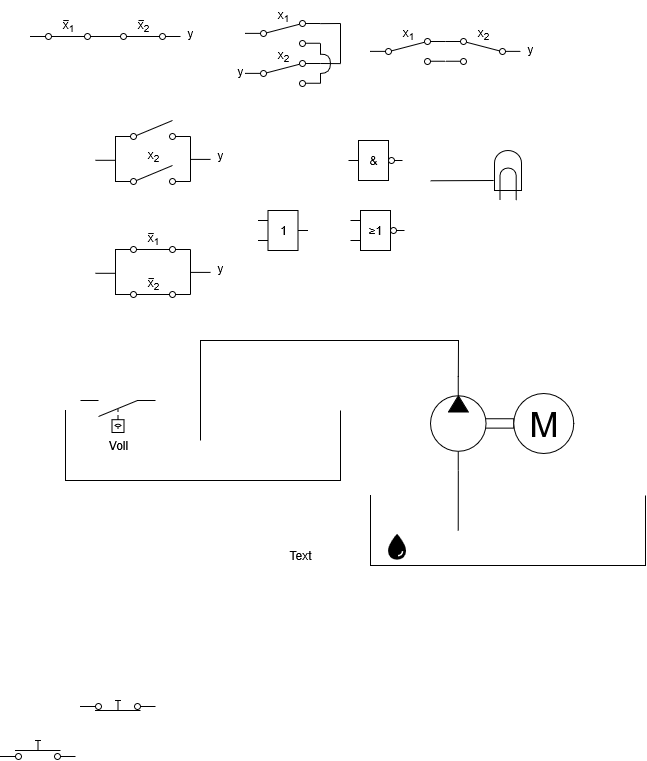

The diagram above was exported from draw.io. Its source (the exported page's mxGraphModel, read from the mxfile embedded in the PNG):
<mxGraphModel dx="868" dy="526" grid="1" gridSize="10" guides="1" tooltips="1" connect="1" arrows="1" fold="1" page="1" pageScale="1" pageWidth="827" pageHeight="1169" math="0" shadow="0">
  <root>
    <mxCell id="0" />
    <mxCell id="1" parent="0" />
    <mxCell id="AgfCw0p9g2dJogsVjhoO-5" value="" style="shape=mxgraph.pid.vessels.container,_tank,_cistern;html=1;pointerEvents=1;align=center;verticalLabelPosition=bottom;verticalAlign=top;dashed=0;" parent="1" vertex="1">
      <mxGeometry x="175" y="430" width="275" height="70" as="geometry" />
    </mxCell>
    <mxCell id="AgfCw0p9g2dJogsVjhoO-16" value="" style="shape=mxgraph.pid.vessels.container,_tank,_cistern;html=1;pointerEvents=1;align=center;verticalLabelPosition=bottom;verticalAlign=top;dashed=0;" parent="1" vertex="1">
      <mxGeometry x="480" y="515" width="275" height="70" as="geometry" />
    </mxCell>
    <mxCell id="AgfCw0p9g2dJogsVjhoO-4" value="" style="verticalLabelPosition=bottom;aspect=fixed;html=1;verticalAlign=top;fillColor=strokeColor;align=center;outlineConnect=0;shape=mxgraph.fluid_power.x11400;points=[[0.666,0,0],[0.666,1,0]];flipH=1;" parent="1" vertex="1">
      <mxGeometry x="540" y="396.06" width="83.22" height="93.94" as="geometry" />
    </mxCell>
    <mxCell id="AgfCw0p9g2dJogsVjhoO-6" value="M" style="verticalLabelPosition=middle;shadow=0;dashed=0;align=center;html=1;verticalAlign=middle;strokeWidth=1;shape=ellipse;aspect=fixed;fontSize=35;" parent="1" vertex="1">
      <mxGeometry x="623.22" y="413.03" width="60" height="60" as="geometry" />
    </mxCell>
    <mxCell id="AgfCw0p9g2dJogsVjhoO-8" value="" style="html=1;shape=mxgraph.electrical.electro-mechanical.singleSwitch;aspect=fixed;elSwitchState=off;" parent="1" vertex="1">
      <mxGeometry x="225" y="185" width="75" height="20" as="geometry" />
    </mxCell>
    <mxCell id="AgfCw0p9g2dJogsVjhoO-9" value="" style="html=1;shape=mxgraph.electrical.electro-mechanical.pushbutton;aspect=fixed;elSwitchState=off;" parent="1" vertex="1">
      <mxGeometry x="110" y="760" width="75" height="20" as="geometry" />
    </mxCell>
    <mxCell id="AgfCw0p9g2dJogsVjhoO-10" value="" style="html=1;shape=mxgraph.electrical.electro-mechanical.pushbutton;aspect=fixed;elSwitchState=on;" parent="1" vertex="1">
      <mxGeometry x="190" y="710" width="75" height="20" as="geometry" />
    </mxCell>
    <mxCell id="AgfCw0p9g2dJogsVjhoO-13" value="" style="html=1;shape=mxgraph.electrical.electro-mechanical.liquidLevelActuatedSwitch2;aspect=fixed;elSwitchState=off;rotation=-180;" parent="1" vertex="1">
      <mxGeometry x="190.00000000000006" y="420" width="75" height="32" as="geometry" />
    </mxCell>
    <mxCell id="AgfCw0p9g2dJogsVjhoO-14" value="" style="shape=image;html=1;verticalAlign=top;verticalLabelPosition=bottom;labelBackgroundColor=#ffffff;imageAspect=0;aspect=fixed;image=https://icons.diagrams.net/icon-cache1/Ionicons_Sharp_Vol_2-2193/water-sharp-1416.svg" parent="1" vertex="1">
      <mxGeometry x="490" y="550" width="32" height="32" as="geometry" />
    </mxCell>
    <mxCell id="AgfCw0p9g2dJogsVjhoO-19" value="" style="endArrow=none;html=1;rounded=0;entryX=0.666;entryY=1;entryDx=0;entryDy=0;entryPerimeter=0;exitX=0.319;exitY=0.5;exitDx=0;exitDy=0;exitPerimeter=0;" parent="1" source="AgfCw0p9g2dJogsVjhoO-16" target="AgfCw0p9g2dJogsVjhoO-4" edge="1">
      <mxGeometry width="50" height="50" relative="1" as="geometry">
        <mxPoint x="595.22" y="550" as="sourcePoint" />
        <mxPoint x="443.22" y="560" as="targetPoint" />
      </mxGeometry>
    </mxCell>
    <mxCell id="AgfCw0p9g2dJogsVjhoO-24" value="x&lt;sub&gt;2&lt;/sub&gt;" style="text;html=1;align=center;verticalAlign=middle;whiteSpace=wrap;rounded=0;" parent="1" vertex="1">
      <mxGeometry x="232.5" y="160" width="60" height="30" as="geometry" />
    </mxCell>
    <mxCell id="AgfCw0p9g2dJogsVjhoO-26" value="Voll" style="text;html=1;align=center;verticalAlign=middle;whiteSpace=wrap;rounded=0;" parent="1" vertex="1">
      <mxGeometry x="197.5" y="450" width="60" height="30" as="geometry" />
    </mxCell>
    <mxCell id="AgfCw0p9g2dJogsVjhoO-33" value="" style="verticalLabelPosition=bottom;shadow=0;dashed=0;align=center;html=1;verticalAlign=top;shape=mxgraph.electrical.opto_electronics.lamp" parent="1" vertex="1">
      <mxGeometry x="604" y="170" width="27" height="50" as="geometry" />
    </mxCell>
    <mxCell id="AgfCw0p9g2dJogsVjhoO-34" value="" style="endArrow=none;html=1;rounded=0;entryX=-0.031;entryY=0.6;entryDx=0;entryDy=0;entryPerimeter=0;exitX=1.001;exitY=0.073;exitDx=0;exitDy=0;exitPerimeter=0;" parent="1" target="AgfCw0p9g2dJogsVjhoO-33" edge="1">
      <mxGeometry width="50" height="50" relative="1" as="geometry">
        <mxPoint x="540.24" y="200.27099999999996" as="sourcePoint" />
        <mxPoint x="580" y="100" as="targetPoint" />
      </mxGeometry>
    </mxCell>
    <mxCell id="IiAjkeHTV-Fn8fhRPYJo-2" value="" style="endArrow=none;html=1;rounded=0;exitX=0.666;exitY=0;exitDx=0;exitDy=0;exitPerimeter=0;" parent="1" source="AgfCw0p9g2dJogsVjhoO-4" edge="1">
      <mxGeometry width="50" height="50" relative="1" as="geometry">
        <mxPoint x="568" y="396" as="sourcePoint" />
        <mxPoint x="310" y="460" as="targetPoint" />
        <Array as="points">
          <mxPoint x="568" y="360" />
          <mxPoint x="310" y="360" />
        </Array>
      </mxGeometry>
    </mxCell>
    <mxCell id="IE4iGNRpL9LkpNk8QSh--2" value="Text" style="text;html=1;align=center;verticalAlign=middle;whiteSpace=wrap;rounded=0;" vertex="1" parent="1">
      <mxGeometry x="380" y="560" width="60" height="30" as="geometry" />
    </mxCell>
    <mxCell id="IE4iGNRpL9LkpNk8QSh--4" value="y" style="text;html=1;align=center;verticalAlign=middle;whiteSpace=wrap;rounded=0;" vertex="1" parent="1">
      <mxGeometry x="300" y="160" width="60" height="30" as="geometry" />
    </mxCell>
    <mxCell id="IE4iGNRpL9LkpNk8QSh--6" value="&lt;font face=&quot;Helvetica&quot;&gt;&lt;font&gt;&lt;span style=&quot;color: black; font-weight: normal;&quot;&gt;1&lt;/span&gt;&lt;/font&gt;&lt;/font&gt;" style="rounded=0;whiteSpace=wrap;html=1;" vertex="1" parent="1">
      <mxGeometry x="377.5" y="230" width="30" height="40" as="geometry" />
    </mxCell>
    <mxCell id="IE4iGNRpL9LkpNk8QSh--7" value="" style="endArrow=none;html=1;rounded=0;entryX=0;entryY=0.25;entryDx=0;entryDy=0;" edge="1" parent="1" target="IE4iGNRpL9LkpNk8QSh--6">
      <mxGeometry width="50" height="50" relative="1" as="geometry">
        <mxPoint x="367.5" y="240" as="sourcePoint" />
        <mxPoint x="377.5" y="310" as="targetPoint" />
      </mxGeometry>
    </mxCell>
    <mxCell id="IE4iGNRpL9LkpNk8QSh--8" value="" style="endArrow=none;html=1;rounded=0;entryX=0;entryY=0.25;entryDx=0;entryDy=0;" edge="1" parent="1">
      <mxGeometry width="50" height="50" relative="1" as="geometry">
        <mxPoint x="367.5" y="260" as="sourcePoint" />
        <mxPoint x="377.5" y="260" as="targetPoint" />
        <Array as="points">
          <mxPoint x="377.5" y="260" />
        </Array>
      </mxGeometry>
    </mxCell>
    <mxCell id="IE4iGNRpL9LkpNk8QSh--10" value="" style="endArrow=none;html=1;rounded=0;entryX=0;entryY=0.25;entryDx=0;entryDy=0;" edge="1" parent="1">
      <mxGeometry width="50" height="50" relative="1" as="geometry">
        <mxPoint x="407.5" y="250" as="sourcePoint" />
        <mxPoint x="417.5" y="250" as="targetPoint" />
        <Array as="points" />
      </mxGeometry>
    </mxCell>
    <mxCell id="IE4iGNRpL9LkpNk8QSh--12" value="" style="html=1;shape=mxgraph.electrical.electro-mechanical.singleSwitch;aspect=fixed;elSwitchState=off;" vertex="1" parent="1">
      <mxGeometry x="225" y="140" width="75" height="20" as="geometry" />
    </mxCell>
    <mxCell id="IE4iGNRpL9LkpNk8QSh--13" value="x&lt;sub&gt;1&lt;/sub&gt;" style="text;html=1;align=center;verticalAlign=middle;whiteSpace=wrap;rounded=0;" vertex="1" parent="1">
      <mxGeometry x="362.5" y="20" width="60" height="30" as="geometry" />
    </mxCell>
    <mxCell id="IE4iGNRpL9LkpNk8QSh--16" value="" style="endArrow=none;html=1;rounded=0;entryX=1;entryY=0.8;entryDx=0;entryDy=0;exitX=1;exitY=0.8;exitDx=0;exitDy=0;" edge="1" parent="1" source="AgfCw0p9g2dJogsVjhoO-8" target="IE4iGNRpL9LkpNk8QSh--12">
      <mxGeometry width="50" height="50" relative="1" as="geometry">
        <mxPoint x="230" y="290" as="sourcePoint" />
        <mxPoint x="280" y="240" as="targetPoint" />
      </mxGeometry>
    </mxCell>
    <mxCell id="IE4iGNRpL9LkpNk8QSh--17" value="" style="endArrow=none;html=1;rounded=0;entryX=0;entryY=0.8;entryDx=0;entryDy=0;exitX=0;exitY=0.8;exitDx=0;exitDy=0;" edge="1" parent="1" source="AgfCw0p9g2dJogsVjhoO-8" target="IE4iGNRpL9LkpNk8QSh--12">
      <mxGeometry width="50" height="50" relative="1" as="geometry">
        <mxPoint x="212.8" y="230" as="sourcePoint" />
        <mxPoint x="212.8" y="185" as="targetPoint" />
      </mxGeometry>
    </mxCell>
    <mxCell id="IE4iGNRpL9LkpNk8QSh--18" value="" style="endArrow=none;html=1;rounded=0;" edge="1" parent="1">
      <mxGeometry width="50" height="50" relative="1" as="geometry">
        <mxPoint x="205" y="179.8" as="sourcePoint" />
        <mxPoint x="225" y="179.8" as="targetPoint" />
      </mxGeometry>
    </mxCell>
    <mxCell id="IE4iGNRpL9LkpNk8QSh--20" value="" style="endArrow=none;html=1;rounded=0;" edge="1" parent="1">
      <mxGeometry width="50" height="50" relative="1" as="geometry">
        <mxPoint x="300" y="178.9" as="sourcePoint" />
        <mxPoint x="320" y="178.9" as="targetPoint" />
      </mxGeometry>
    </mxCell>
    <mxCell id="IE4iGNRpL9LkpNk8QSh--26" value="&lt;font face=&quot;Helvetica&quot;&gt;&lt;font&gt;&lt;span style=&quot;color: black; font-weight: normal;&quot;&gt;≥1&lt;/span&gt;&lt;/font&gt;&lt;/font&gt;" style="rounded=0;whiteSpace=wrap;html=1;" vertex="1" parent="1">
      <mxGeometry x="470" y="230" width="30" height="40" as="geometry" />
    </mxCell>
    <mxCell id="IE4iGNRpL9LkpNk8QSh--27" value="" style="endArrow=none;html=1;rounded=0;entryX=0;entryY=0.25;entryDx=0;entryDy=0;" edge="1" parent="1" target="IE4iGNRpL9LkpNk8QSh--26">
      <mxGeometry width="50" height="50" relative="1" as="geometry">
        <mxPoint x="460" y="240" as="sourcePoint" />
        <mxPoint x="470" y="310" as="targetPoint" />
      </mxGeometry>
    </mxCell>
    <mxCell id="IE4iGNRpL9LkpNk8QSh--28" value="" style="endArrow=none;html=1;rounded=0;entryX=0;entryY=0.25;entryDx=0;entryDy=0;" edge="1" parent="1">
      <mxGeometry width="50" height="50" relative="1" as="geometry">
        <mxPoint x="460" y="260" as="sourcePoint" />
        <mxPoint x="470" y="260" as="targetPoint" />
        <Array as="points">
          <mxPoint x="470" y="260" />
        </Array>
      </mxGeometry>
    </mxCell>
    <mxCell id="IE4iGNRpL9LkpNk8QSh--29" value="" style="endArrow=none;html=1;rounded=0;entryX=0;entryY=0.25;entryDx=0;entryDy=0;" edge="1" parent="1">
      <mxGeometry width="50" height="50" relative="1" as="geometry">
        <mxPoint x="504" y="250" as="sourcePoint" />
        <mxPoint x="514" y="250" as="targetPoint" />
        <Array as="points" />
      </mxGeometry>
    </mxCell>
    <mxCell id="IE4iGNRpL9LkpNk8QSh--30" value="" style="ellipse;whiteSpace=wrap;html=1;aspect=fixed;" vertex="1" parent="1">
      <mxGeometry x="500" y="247" width="6" height="6" as="geometry" />
    </mxCell>
    <mxCell id="IE4iGNRpL9LkpNk8QSh--31" value="&amp;amp;" style="rounded=0;whiteSpace=wrap;html=1;" vertex="1" parent="1">
      <mxGeometry x="468" y="160" width="30" height="40" as="geometry" />
    </mxCell>
    <mxCell id="IE4iGNRpL9LkpNk8QSh--32" value="" style="endArrow=none;html=1;rounded=0;entryX=0;entryY=0.25;entryDx=0;entryDy=0;" edge="1" parent="1">
      <mxGeometry width="50" height="50" relative="1" as="geometry">
        <mxPoint x="458" y="180" as="sourcePoint" />
        <mxPoint x="468" y="180" as="targetPoint" />
      </mxGeometry>
    </mxCell>
    <mxCell id="IE4iGNRpL9LkpNk8QSh--34" value="" style="endArrow=none;html=1;rounded=0;entryX=0;entryY=0.25;entryDx=0;entryDy=0;" edge="1" parent="1">
      <mxGeometry width="50" height="50" relative="1" as="geometry">
        <mxPoint x="502" y="180" as="sourcePoint" />
        <mxPoint x="512" y="180" as="targetPoint" />
        <Array as="points" />
      </mxGeometry>
    </mxCell>
    <mxCell id="IE4iGNRpL9LkpNk8QSh--35" value="" style="ellipse;whiteSpace=wrap;html=1;aspect=fixed;" vertex="1" parent="1">
      <mxGeometry x="498" y="177" width="6" height="6" as="geometry" />
    </mxCell>
    <mxCell id="IE4iGNRpL9LkpNk8QSh--36" value="" style="html=1;shape=mxgraph.electrical.electro-mechanical.singleSwitch;aspect=fixed;elSwitchState=on;" vertex="1" parent="1">
      <mxGeometry x="225" y="253" width="75" height="20" as="geometry" />
    </mxCell>
    <mxCell id="IE4iGNRpL9LkpNk8QSh--37" value="y" style="text;html=1;align=center;verticalAlign=middle;whiteSpace=wrap;rounded=0;" vertex="1" parent="1">
      <mxGeometry x="300" y="273" width="60" height="30" as="geometry" />
    </mxCell>
    <mxCell id="IE4iGNRpL9LkpNk8QSh--38" value="x&lt;sub&gt;1&lt;/sub&gt;" style="text;html=1;align=center;verticalAlign=middle;whiteSpace=wrap;rounded=0;" vertex="1" parent="1">
      <mxGeometry x="232.5" y="243" width="60" height="30" as="geometry" />
    </mxCell>
    <mxCell id="IE4iGNRpL9LkpNk8QSh--39" value="" style="endArrow=none;html=1;rounded=0;" edge="1" parent="1">
      <mxGeometry width="50" height="50" relative="1" as="geometry">
        <mxPoint x="257.75" y="253" as="sourcePoint" />
        <mxPoint x="263.25" y="253.06" as="targetPoint" />
      </mxGeometry>
    </mxCell>
    <mxCell id="IE4iGNRpL9LkpNk8QSh--44" value="" style="endArrow=none;html=1;rounded=0;entryX=1;entryY=0.8;entryDx=0;entryDy=0;exitX=1;exitY=0.8;exitDx=0;exitDy=0;" edge="1" parent="1">
      <mxGeometry width="50" height="50" relative="1" as="geometry">
        <mxPoint x="300" y="314" as="sourcePoint" />
        <mxPoint x="300" y="269" as="targetPoint" />
      </mxGeometry>
    </mxCell>
    <mxCell id="IE4iGNRpL9LkpNk8QSh--45" value="" style="endArrow=none;html=1;rounded=0;entryX=0;entryY=0.8;entryDx=0;entryDy=0;exitX=0;exitY=0.8;exitDx=0;exitDy=0;" edge="1" parent="1">
      <mxGeometry width="50" height="50" relative="1" as="geometry">
        <mxPoint x="225" y="314" as="sourcePoint" />
        <mxPoint x="225" y="269" as="targetPoint" />
      </mxGeometry>
    </mxCell>
    <mxCell id="IE4iGNRpL9LkpNk8QSh--46" value="" style="endArrow=none;html=1;rounded=0;" edge="1" parent="1">
      <mxGeometry width="50" height="50" relative="1" as="geometry">
        <mxPoint x="205" y="292.8" as="sourcePoint" />
        <mxPoint x="225" y="292.8" as="targetPoint" />
      </mxGeometry>
    </mxCell>
    <mxCell id="IE4iGNRpL9LkpNk8QSh--47" value="" style="endArrow=none;html=1;rounded=0;" edge="1" parent="1">
      <mxGeometry width="50" height="50" relative="1" as="geometry">
        <mxPoint x="300" y="291.9" as="sourcePoint" />
        <mxPoint x="320" y="291.9" as="targetPoint" />
      </mxGeometry>
    </mxCell>
    <mxCell id="IE4iGNRpL9LkpNk8QSh--48" value="" style="html=1;shape=mxgraph.electrical.electro-mechanical.singleSwitch;aspect=fixed;elSwitchState=on;" vertex="1" parent="1">
      <mxGeometry x="225" y="298" width="75" height="20" as="geometry" />
    </mxCell>
    <mxCell id="IE4iGNRpL9LkpNk8QSh--49" value="x&lt;sub&gt;2&lt;/sub&gt;" style="text;html=1;align=center;verticalAlign=middle;whiteSpace=wrap;rounded=0;" vertex="1" parent="1">
      <mxGeometry x="232.5" y="288" width="60" height="30" as="geometry" />
    </mxCell>
    <mxCell id="IE4iGNRpL9LkpNk8QSh--50" value="" style="endArrow=none;html=1;rounded=0;" edge="1" parent="1">
      <mxGeometry width="50" height="50" relative="1" as="geometry">
        <mxPoint x="258" y="298" as="sourcePoint" />
        <mxPoint x="263.5" y="298.06" as="targetPoint" />
      </mxGeometry>
    </mxCell>
    <mxCell id="IE4iGNRpL9LkpNk8QSh--62" value="" style="html=1;shape=mxgraph.electrical.electro-mechanical.singleSwitch;aspect=fixed;elSwitchState=on;" vertex="1" parent="1">
      <mxGeometry x="140" y="40" width="75" height="20" as="geometry" />
    </mxCell>
    <mxCell id="IE4iGNRpL9LkpNk8QSh--63" value="y" style="text;html=1;align=center;verticalAlign=middle;whiteSpace=wrap;rounded=0;" vertex="1" parent="1">
      <mxGeometry x="270" y="38" width="60" height="30" as="geometry" />
    </mxCell>
    <mxCell id="IE4iGNRpL9LkpNk8QSh--64" value="x&lt;sub&gt;1&lt;/sub&gt;" style="text;html=1;align=center;verticalAlign=middle;whiteSpace=wrap;rounded=0;" vertex="1" parent="1">
      <mxGeometry x="147.5" y="30" width="60" height="30" as="geometry" />
    </mxCell>
    <mxCell id="IE4iGNRpL9LkpNk8QSh--65" value="" style="endArrow=none;html=1;rounded=0;" edge="1" parent="1">
      <mxGeometry width="50" height="50" relative="1" as="geometry">
        <mxPoint x="172.75" y="40" as="sourcePoint" />
        <mxPoint x="178.25" y="40.06" as="targetPoint" />
      </mxGeometry>
    </mxCell>
    <mxCell id="IE4iGNRpL9LkpNk8QSh--70" value="" style="html=1;shape=mxgraph.electrical.electro-mechanical.singleSwitch;aspect=fixed;elSwitchState=on;" vertex="1" parent="1">
      <mxGeometry x="215" y="40" width="75" height="20" as="geometry" />
    </mxCell>
    <mxCell id="IE4iGNRpL9LkpNk8QSh--71" value="x&lt;sub&gt;2&lt;/sub&gt;" style="text;html=1;align=center;verticalAlign=middle;whiteSpace=wrap;rounded=0;" vertex="1" parent="1">
      <mxGeometry x="222.5" y="30" width="60" height="30" as="geometry" />
    </mxCell>
    <mxCell id="IE4iGNRpL9LkpNk8QSh--72" value="" style="endArrow=none;html=1;rounded=0;" edge="1" parent="1">
      <mxGeometry width="50" height="50" relative="1" as="geometry">
        <mxPoint x="248" y="40" as="sourcePoint" />
        <mxPoint x="253.5" y="40.06" as="targetPoint" />
      </mxGeometry>
    </mxCell>
    <mxCell id="IE4iGNRpL9LkpNk8QSh--73" value="" style="html=1;shape=mxgraph.electrical.electro-mechanical.twoWaySwitch;aspect=fixed;elSwitchState=2;" vertex="1" parent="1">
      <mxGeometry x="355" y="40" width="75" height="26" as="geometry" />
    </mxCell>
    <mxCell id="IE4iGNRpL9LkpNk8QSh--74" value="" style="html=1;shape=mxgraph.electrical.electro-mechanical.twoWaySwitch;aspect=fixed;elSwitchState=2;" vertex="1" parent="1">
      <mxGeometry x="355" y="80" width="75" height="26" as="geometry" />
    </mxCell>
    <mxCell id="IE4iGNRpL9LkpNk8QSh--75" value="x&lt;sub&gt;2&lt;/sub&gt;" style="text;html=1;align=center;verticalAlign=middle;whiteSpace=wrap;rounded=0;" vertex="1" parent="1">
      <mxGeometry x="362.5" y="60" width="60" height="30" as="geometry" />
    </mxCell>
    <mxCell id="IE4iGNRpL9LkpNk8QSh--78" value="" style="endArrow=none;html=1;rounded=0;entryX=1;entryY=0.88;entryDx=0;entryDy=0;" edge="1" parent="1">
      <mxGeometry width="50" height="50" relative="1" as="geometry">
        <mxPoint x="430" y="74" as="sourcePoint" />
        <mxPoint x="430" y="62.879999999999995" as="targetPoint" />
      </mxGeometry>
    </mxCell>
    <mxCell id="IE4iGNRpL9LkpNk8QSh--79" value="" style="endArrow=none;html=1;rounded=0;" edge="1" parent="1">
      <mxGeometry width="50" height="50" relative="1" as="geometry">
        <mxPoint x="450" y="83" as="sourcePoint" />
        <mxPoint x="450" y="43" as="targetPoint" />
      </mxGeometry>
    </mxCell>
    <mxCell id="IE4iGNRpL9LkpNk8QSh--80" value="" style="endArrow=none;html=1;rounded=0;exitX=1;exitY=0.12;exitDx=0;exitDy=0;" edge="1" parent="1" source="IE4iGNRpL9LkpNk8QSh--73">
      <mxGeometry width="50" height="50" relative="1" as="geometry">
        <mxPoint x="440" y="59.84" as="sourcePoint" />
        <mxPoint x="450" y="43" as="targetPoint" />
        <Array as="points" />
      </mxGeometry>
    </mxCell>
    <mxCell id="IE4iGNRpL9LkpNk8QSh--81" value="" style="endArrow=none;html=1;rounded=0;exitX=1;exitY=0.88;exitDx=0;exitDy=0;" edge="1" parent="1">
      <mxGeometry width="50" height="50" relative="1" as="geometry">
        <mxPoint x="430" y="83" as="sourcePoint" />
        <mxPoint x="450" y="83.12" as="targetPoint" />
        <Array as="points" />
      </mxGeometry>
    </mxCell>
    <mxCell id="IE4iGNRpL9LkpNk8QSh--82" value="y" style="text;html=1;align=center;verticalAlign=middle;whiteSpace=wrap;rounded=0;" vertex="1" parent="1">
      <mxGeometry x="320" y="76" width="60" height="30" as="geometry" />
    </mxCell>
    <mxCell id="IE4iGNRpL9LkpNk8QSh--83" value="x&lt;sub&gt;1&lt;/sub&gt;" style="text;html=1;align=center;verticalAlign=middle;whiteSpace=wrap;rounded=0;" vertex="1" parent="1">
      <mxGeometry x="487.5" y="38" width="60" height="30" as="geometry" />
    </mxCell>
    <mxCell id="IE4iGNRpL9LkpNk8QSh--84" value="" style="html=1;shape=mxgraph.electrical.electro-mechanical.twoWaySwitch;aspect=fixed;elSwitchState=2;" vertex="1" parent="1">
      <mxGeometry x="480" y="58" width="75" height="26" as="geometry" />
    </mxCell>
    <mxCell id="IE4iGNRpL9LkpNk8QSh--85" value="" style="html=1;shape=mxgraph.electrical.electro-mechanical.twoWaySwitch;aspect=fixed;elSwitchState=2;flipH=1;flipV=0;" vertex="1" parent="1">
      <mxGeometry x="555" y="58" width="75" height="26" as="geometry" />
    </mxCell>
    <mxCell id="IE4iGNRpL9LkpNk8QSh--88" value="x&lt;sub&gt;2&lt;/sub&gt;" style="text;html=1;align=center;verticalAlign=middle;whiteSpace=wrap;rounded=0;" vertex="1" parent="1">
      <mxGeometry x="562.5" y="38" width="60" height="30" as="geometry" />
    </mxCell>
    <mxCell id="IE4iGNRpL9LkpNk8QSh--89" value="y" style="text;html=1;align=center;verticalAlign=middle;whiteSpace=wrap;rounded=0;" vertex="1" parent="1">
      <mxGeometry x="610" y="54" width="60" height="30" as="geometry" />
    </mxCell>
    <mxCell id="IE4iGNRpL9LkpNk8QSh--90" value="" style="endArrow=none;html=1;rounded=0;" edge="1" parent="1">
      <mxGeometry width="50" height="50" relative="1" as="geometry">
        <mxPoint x="430" y="103" as="sourcePoint" />
        <mxPoint x="430" y="93" as="targetPoint" />
      </mxGeometry>
    </mxCell>
    <mxCell id="IE4iGNRpL9LkpNk8QSh--92" value="" style="curved=1;endArrow=none;html=1;rounded=0;endFill=0;" edge="1" parent="1">
      <mxGeometry width="50" height="50" relative="1" as="geometry">
        <mxPoint x="430" y="93" as="sourcePoint" />
        <mxPoint x="430" y="73.67114093959732" as="targetPoint" />
        <Array as="points">
          <mxPoint x="440" y="93" />
          <mxPoint x="440" y="73" />
        </Array>
      </mxGeometry>
    </mxCell>
  </root>
</mxGraphModel>